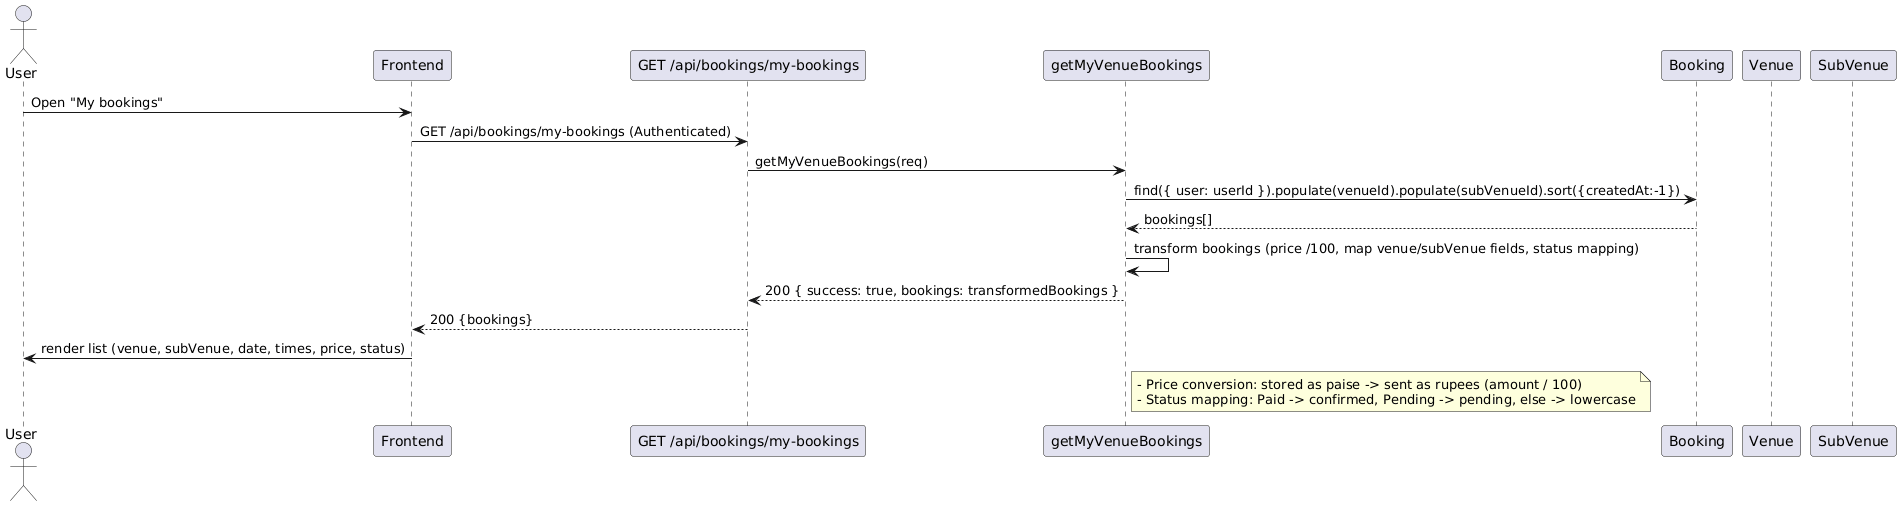

The diagram above was rendered by PlantUML. Its source (embedded in the PNG):
@startuml
actor User
participant Frontend
participant API as "GET /api/bookings/my-bookings"
participant GetMyBookingsCtrl as "getMyVenueBookings"
participant BookingModel as "Booking"
participant VenueModel as "Venue"
participant SubVenueModel as "SubVenue"

User -> Frontend: Open "My bookings"
Frontend -> API: GET /api/bookings/my-bookings (Authenticated)
API -> GetMyBookingsCtrl: getMyVenueBookings(req)

GetMyBookingsCtrl -> BookingModel: find({ user: userId }).populate(venueId).populate(subVenueId).sort({createdAt:-1})
BookingModel --> GetMyBookingsCtrl: bookings[]

GetMyBookingsCtrl -> GetMyBookingsCtrl: transform bookings (price /100, map venue/subVenue fields, status mapping)
GetMyBookingsCtrl --> API: 200 { success: true, bookings: transformedBookings }
API --> Frontend: 200 {bookings}
Frontend -> User: render list (venue, subVenue, date, times, price, status)

note right of GetMyBookingsCtrl
  - Price conversion: stored as paise -> sent as rupees (amount / 100)
  - Status mapping: Paid -> confirmed, Pending -> pending, else -> lowercase
end note
@enduml